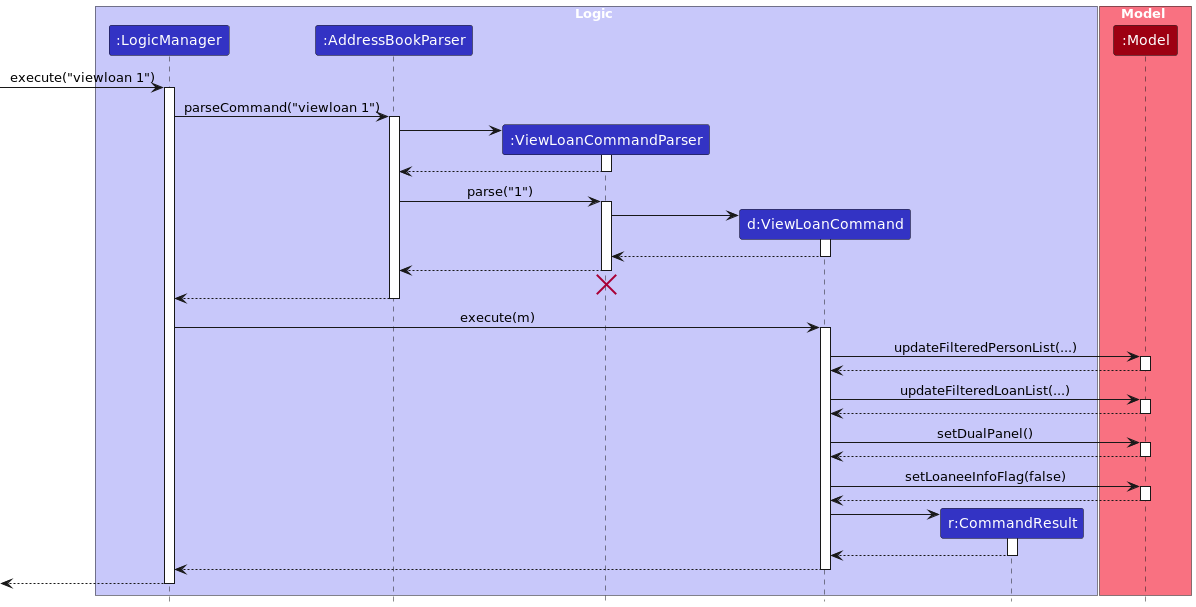

The diagram above was rendered by PlantUML. Its source (embedded in the PNG):
@startuml
!include style.puml
skinparam ArrowFontStyle plain

box Logic LOGIC_COLOR_T1
participant ":LogicManager" as LogicManager LOGIC_COLOR
participant ":AddressBookParser" as AddressBookParser LOGIC_COLOR
participant ":ViewLoanCommandParser" as ViewLoanCommandParser LOGIC_COLOR
participant "d:ViewLoanCommand" as ViewLoanCommand LOGIC_COLOR
participant "r:CommandResult" as CommandResult LOGIC_COLOR
end box

box Model MODEL_COLOR_T1
participant ":Model" as Model MODEL_COLOR
end box

[-> LogicManager : execute("viewloan 1")
activate LogicManager

LogicManager -> AddressBookParser : parseCommand("viewloan 1")
activate AddressBookParser

create ViewLoanCommandParser
AddressBookParser -> ViewLoanCommandParser
activate ViewLoanCommandParser

ViewLoanCommandParser --> AddressBookParser
deactivate ViewLoanCommandParser

AddressBookParser -> ViewLoanCommandParser : parse("1")
activate ViewLoanCommandParser

create ViewLoanCommand
ViewLoanCommandParser -> ViewLoanCommand
activate ViewLoanCommand

ViewLoanCommand --> ViewLoanCommandParser :
deactivate ViewLoanCommand

ViewLoanCommandParser --> AddressBookParser :
deactivate ViewLoanCommandParser
'Hidden arrow to position the destroy marker below the end of the activation bar.
ViewLoanCommandParser -[hidden]-> AddressBookParser
destroy ViewLoanCommandParser

AddressBookParser --> LogicManager :
deactivate AddressBookParser

LogicManager -> ViewLoanCommand : execute(m)
activate ViewLoanCommand

ViewLoanCommand -> Model : updateFilteredPersonList(...)
activate Model

Model --> ViewLoanCommand :
deactivate Model

ViewLoanCommand -> Model : updateFilteredLoanList(...)
activate Model

Model --> ViewLoanCommand :
deactivate Model

ViewLoanCommand -> Model : setDualPanel()
activate Model

Model--> ViewLoanCommand :
deactivate Model

ViewLoanCommand -> Model : setLoaneeInfoFlag(false)
activate Model

Model --> ViewLoanCommand
deactivate Model

create CommandResult
ViewLoanCommand -> CommandResult
activate CommandResult

CommandResult --> ViewLoanCommand
deactivate CommandResult

ViewLoanCommand --> LogicManager :
deactivate ViewLoanCommand

[<--LogicManager
deactivate LogicManager
@enduml